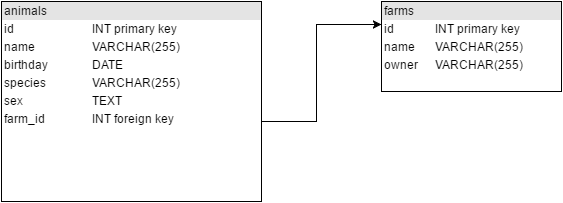

The diagram above was exported from draw.io. Its source (the exported page's mxGraphModel, read from the mxfile embedded in the PNG):
<mxGraphModel dx="735" dy="459" grid="1" gridSize="10" guides="1" tooltips="1" connect="1" arrows="1" fold="1" page="1" pageScale="1" pageWidth="850" pageHeight="1100" background="#ffffff" math="0" shadow="0">
  <root>
    <mxCell id="0" />
    <mxCell id="1" parent="0" />
    <mxCell id="18" style="edgeStyle=orthogonalEdgeStyle;rounded=0;html=1;jettySize=auto;orthogonalLoop=1;entryX=0;entryY=0.25;" edge="1" parent="1" source="6" target="7">
      <mxGeometry relative="1" as="geometry">
        <mxPoint x="510" y="210" as="targetPoint" />
        <Array as="points">
          <mxPoint x="465" y="300" />
          <mxPoint x="465" y="203" />
        </Array>
      </mxGeometry>
    </mxCell>
    <mxCell id="6" value="&lt;div style=&quot;box-sizing: border-box ; width: 100% ; background: #e4e4e4 ; padding: 2px&quot;&gt;animals&lt;/div&gt;&lt;table style=&quot;width: 100% ; font-size: 1em&quot; cellpadding=&quot;2&quot; cellspacing=&quot;0&quot;&gt;&lt;tbody&gt;&lt;tr&gt;&lt;td&gt;id&lt;/td&gt;&lt;td&gt;INT primary key&lt;/td&gt;&lt;/tr&gt;&lt;tr&gt;&lt;td&gt;name&lt;/td&gt;&lt;td&gt;VARCHAR(255)&lt;br&gt;&lt;/td&gt;&lt;/tr&gt;&lt;tr&gt;&lt;td&gt;birthday&lt;/td&gt;&lt;td&gt;DATE&lt;br&gt;&lt;/td&gt;&lt;/tr&gt;&lt;tr&gt;&lt;td&gt;species&lt;/td&gt;&lt;td&gt;VARCHAR(255)&lt;br&gt;&lt;/td&gt;&lt;/tr&gt;&lt;tr&gt;&lt;td&gt;sex&lt;/td&gt;&lt;td&gt;TEXT&lt;br&gt;&lt;/td&gt;&lt;/tr&gt;&lt;tr&gt;&lt;td&gt;farm_id&lt;/td&gt;&lt;td&gt;INT foreign key&lt;br&gt;&lt;/td&gt;&lt;/tr&gt;&lt;/tbody&gt;&lt;/table&gt;" style="verticalAlign=top;align=left;overflow=fill;html=1;" vertex="1" parent="1">
      <mxGeometry x="150" y="180" width="260" height="200" as="geometry" />
    </mxCell>
    <mxCell id="7" value="&lt;div style=&quot;box-sizing: border-box ; width: 100% ; background: #e4e4e4 ; padding: 2px&quot;&gt;farms&lt;/div&gt;&lt;table style=&quot;width: 100% ; font-size: 1em&quot; cellpadding=&quot;2&quot; cellspacing=&quot;0&quot;&gt;&lt;tbody&gt;&lt;tr&gt;&lt;td&gt;id&lt;/td&gt;&lt;td&gt;INT primary key&lt;/td&gt;&lt;/tr&gt;&lt;tr&gt;&lt;td&gt;name&lt;/td&gt;&lt;td&gt;VARCHAR(255)&lt;br&gt;&lt;/td&gt;&lt;/tr&gt;&lt;tr&gt;&lt;td&gt;owner&lt;/td&gt;&lt;td&gt;VARCHAR(255)&lt;br&gt;&lt;/td&gt;&lt;/tr&gt;&lt;/tbody&gt;&lt;/table&gt;" style="verticalAlign=top;align=left;overflow=fill;html=1;" vertex="1" parent="1">
      <mxGeometry x="530" y="180" width="180" height="90" as="geometry" />
    </mxCell>
  </root>
</mxGraphModel>